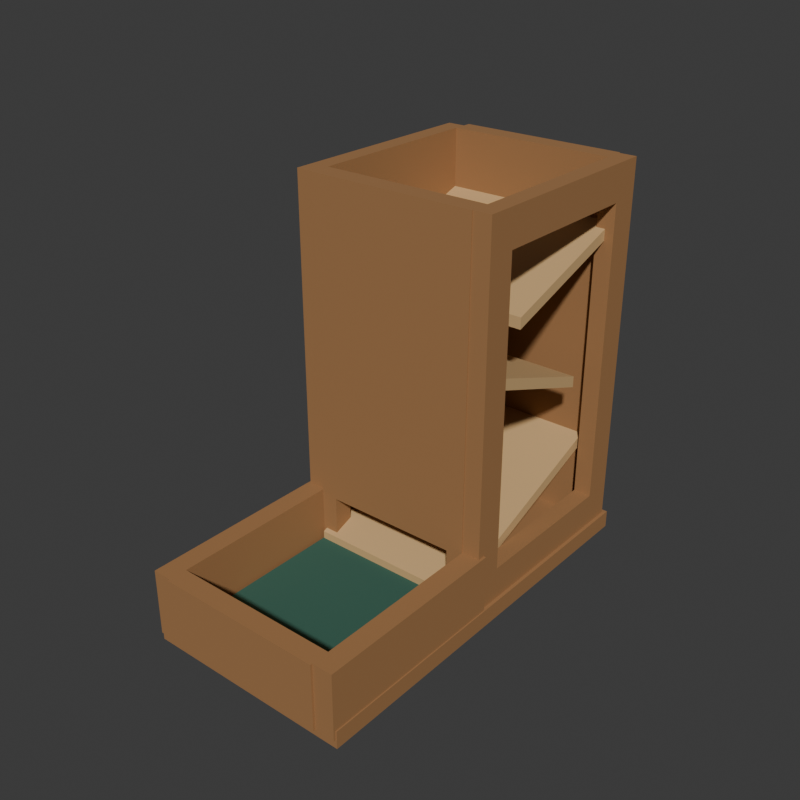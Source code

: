 # Source: source.blend  (saved by Blender 4.3.34; exported with 4.5.12 LTS)
import bpy
from mathutils import Matrix  # noqa: F401  (used for matrix-valued properties, if any)

bpy.ops.wm.read_factory_settings(use_empty=True)
scene = bpy.context.scene
scene.name = 'Scene'

# ---- collections
col_collection = bpy.data.collections.new('Collection'); scene.collection.children.link(col_collection)

# ---- materials (node trees are filled in below, after node groups)
mat_wholetowerandtray_warmtimber = bpy.data.materials.new('WholeTowerAndTray_WarmTimber')
mat_wholetowerandtray_warmtimber.diffuse_color = (0.36, 0.18, 0.07, 1.0)
mat_wholeinteriordeflectors_lighttimber = bpy.data.materials.new('WholeInteriorDeflectors_LightTimber')
mat_wholeinteriordeflectors_lighttimber.diffuse_color = (0.62, 0.4, 0.18, 1.0)
mat_wholetrayinset_deepgreen = bpy.data.materials.new('WholeTrayInset_DeepGreen')
mat_wholetrayinset_deepgreen.diffuse_color = (0.035, 0.12, 0.085, 1.0)

# ---- material node trees
mat_wholetowerandtray_warmtimber.use_nodes = True; mat_wholetowerandtray_warmtimber.node_tree.nodes.clear()
_N = mat_wholetowerandtray_warmtimber.node_tree.nodes; _L = mat_wholetowerandtray_warmtimber.node_tree.links
n0 = _N.new('ShaderNodeBsdfPrincipled'); n0.name = 'Principled BSDF'; n0.location = (10, 300)
n0.inputs[0].default_value = (0.36, 0.18, 0.07, 1.0)
n0.inputs[2].default_value = 0.76
n1 = _N.new('ShaderNodeOutputMaterial'); n1.name = 'Material Output'; n1.location = (300, 300)
_L.new(n0.outputs[0], n1.inputs[0])
n1.is_active_output = True
mat_wholeinteriordeflectors_lighttimber.use_nodes = True; mat_wholeinteriordeflectors_lighttimber.node_tree.nodes.clear()
_N = mat_wholeinteriordeflectors_lighttimber.node_tree.nodes; _L = mat_wholeinteriordeflectors_lighttimber.node_tree.links
n0 = _N.new('ShaderNodeBsdfPrincipled'); n0.name = 'Principled BSDF'; n0.location = (10, 300)
n0.inputs[0].default_value = (0.62, 0.4, 0.18, 1.0)
n0.inputs[2].default_value = 0.78
n1 = _N.new('ShaderNodeOutputMaterial'); n1.name = 'Material Output'; n1.location = (300, 300)
_L.new(n0.outputs[0], n1.inputs[0])
n1.is_active_output = True
mat_wholetrayinset_deepgreen.use_nodes = True; mat_wholetrayinset_deepgreen.node_tree.nodes.clear()
_N = mat_wholetrayinset_deepgreen.node_tree.nodes; _L = mat_wholetrayinset_deepgreen.node_tree.links
n0 = _N.new('ShaderNodeBsdfPrincipled'); n0.name = 'Principled BSDF'; n0.location = (10, 300)
n0.inputs[0].default_value = (0.035, 0.12, 0.085, 1.0)
n0.inputs[2].default_value = 0.92
n1 = _N.new('ShaderNodeOutputMaterial'); n1.name = 'Material Output'; n1.location = (300, 300)
_L.new(n0.outputs[0], n1.inputs[0])
n1.is_active_output = True

# ---- world
world_world = bpy.data.worlds.new('World'); scene.world = world_world
world_world.use_nodes = True; world_world.node_tree.nodes.clear()
_N = world_world.node_tree.nodes; _L = world_world.node_tree.links
n0 = _N.new('ShaderNodeOutputWorld'); n0.name = 'World Output'; n0.location = (300, 300)
n1 = _N.new('ShaderNodeBackground'); n1.name = 'Background'; n1.location = (10, 300)
n1.inputs[0].default_value = (0.05088, 0.05088, 0.05088, 1.0)
_L.new(n1.outputs[0], n0.inputs[0])
n0.is_active_output = True
world_world.color = (0.05088, 0.05088, 0.05088)
world_world.sun_shadow_jitter_overblur = 0.0

# ---- meshes
me_wholegroundfoottowerandtrayfloormesh = bpy.data.meshes.new('WholeGroundFootTowerAndTrayFloorMesh')
me_wholegroundfoottowerandtrayfloormesh.from_pydata([(-0.094, -0.182, 0.0), (0.094, -0.182, 0.0), (-0.094, 0.186, 0.0), (0.094, 0.186, 0.0), (-0.094, -0.182, 0.016), (0.094, -0.182, 0.016), (-0.094, 0.186, 0.016), (0.094, 0.186, 0.016)], [], [(0, 2, 3), (0, 3, 1), (4, 5, 7), (4, 7, 6), (0, 1, 5), (0, 5, 4), (2, 6, 7), (2, 7, 3), (0, 4, 6), (0, 6, 2), (1, 3, 7), (1, 7, 5)])
me_wholegroundfoottowerandtrayfloormesh.materials.append(mat_wholetowerandtray_warmtimber)
me_wholegroundfoottowerandtrayfloormesh.materials.append(mat_wholeinteriordeflectors_lighttimber)
me_wholegroundfoottowerandtrayfloormesh.materials.append(mat_wholetrayinset_deepgreen)
me_wholegroundfoottowerandtrayfloormesh.update()
me_wholereartowerwallmesh = bpy.data.meshes.new('WholeRearTowerWallMesh')
me_wholereartowerwallmesh.from_pydata([(-0.075, 0.166, 0.008), (0.075, 0.166, 0.008), (-0.075, 0.184, 0.008), (0.075, 0.184, 0.008), (-0.075, 0.166, 0.348), (0.075, 0.166, 0.348), (-0.075, 0.184, 0.348), (0.075, 0.184, 0.348)], [], [(0, 2, 3), (0, 3, 1), (4, 5, 7), (4, 7, 6), (0, 1, 5), (0, 5, 4), (2, 6, 7), (2, 7, 3), (0, 4, 6), (0, 6, 2), (1, 3, 7), (1, 7, 5)])
me_wholereartowerwallmesh.materials.append(mat_wholetowerandtray_warmtimber)
me_wholereartowerwallmesh.materials.append(mat_wholeinteriordeflectors_lighttimber)
me_wholereartowerwallmesh.materials.append(mat_wholetrayinset_deepgreen)
me_wholereartowerwallmesh.update()
me_wholelefttowerwallmesh = bpy.data.meshes.new('WholeLeftTowerWallMesh')
me_wholelefttowerwallmesh.from_pydata([(-0.091, -0.013, 0.008), (-0.075, -0.013, 0.008), (-0.091, 0.177, 0.008), (-0.075, 0.177, 0.008), (-0.091, -0.013, 0.348), (-0.075, -0.013, 0.348), (-0.091, 0.177, 0.348), (-0.075, 0.177, 0.348)], [], [(0, 2, 3), (0, 3, 1), (4, 5, 7), (4, 7, 6), (0, 1, 5), (0, 5, 4), (2, 6, 7), (2, 7, 3), (0, 4, 6), (0, 6, 2), (1, 3, 7), (1, 7, 5)])
me_wholelefttowerwallmesh.materials.append(mat_wholetowerandtray_warmtimber)
me_wholelefttowerwallmesh.materials.append(mat_wholeinteriordeflectors_lighttimber)
me_wholelefttowerwallmesh.materials.append(mat_wholetrayinset_deepgreen)
me_wholelefttowerwallmesh.update()
me_wholerightwallwithgenuineobservationopeningmesh = bpy.data.meshes.new('WholeRightWallWithGenuineObservationOpeningMesh')
me_wholerightwallwithgenuineobservationopeningmesh.from_pydata([(0.075, -0.013, 0.008), (0.075, 0.182, 0.008), (0.075, 0.182, 0.348), (0.075, -0.013, 0.348), (0.075, 0.013, 0.046), (0.075, 0.156, 0.046), (0.075, 0.156, 0.316), (0.075, 0.013, 0.316), (0.091, -0.013, 0.008), (0.091, 0.182, 0.008), (0.091, 0.182, 0.348), (0.091, -0.013, 0.348), (0.091, 0.013, 0.046), (0.091, 0.156, 0.046), (0.091, 0.156, 0.316), (0.091, 0.013, 0.316)], [], [(5, 1, 0), (4, 5, 0), (13, 12, 8), (9, 13, 8), (9, 8, 0), (1, 9, 0), (13, 5, 4), (12, 13, 4), (6, 2, 1), (5, 6, 1), (14, 13, 9), (10, 14, 9), (10, 9, 1), (2, 10, 1), (14, 6, 5), (13, 14, 5), (7, 3, 2), (6, 7, 2), (15, 14, 10), (11, 15, 10), (11, 10, 2), (3, 11, 2), (15, 7, 6), (14, 15, 6), (4, 0, 3), (7, 4, 3), (12, 15, 11), (8, 12, 11), (8, 11, 3), (0, 8, 3), (12, 4, 7), (15, 12, 7)])
me_wholerightwallwithgenuineobservationopeningmesh.materials.append(mat_wholetowerandtray_warmtimber)
me_wholerightwallwithgenuineobservationopeningmesh.materials.append(mat_wholeinteriordeflectors_lighttimber)
me_wholerightwallwithgenuineobservationopeningmesh.materials.append(mat_wholetrayinset_deepgreen)
me_wholerightwallwithgenuineobservationopeningmesh.update()
me_wholefrontwallwithopenlowexitmesh = bpy.data.meshes.new('WholeFrontWallWithOpenLowExitMesh')
me_wholefrontwallwithopenlowexitmesh.from_pydata([(-0.075, -0.014, 0.008), (-0.06, -0.014, 0.008), (-0.06, -0.014, 0.064), (0.06, -0.014, 0.064), (0.06, -0.014, 0.008), (0.075, -0.014, 0.008), (0.075, -0.014, 0.348), (-0.075, -0.014, 0.348), (-0.075, 0.004, 0.008), (-0.06, 0.004, 0.008), (-0.06, 0.004, 0.064), (0.06, 0.004, 0.064), (0.06, 0.004, 0.008), (0.075, 0.004, 0.008), (0.075, 0.004, 0.348), (-0.075, 0.004, 0.348)], [], [(7, 0, 1), (7, 1, 2), (7, 2, 3), (3, 4, 5), (3, 5, 6), (3, 6, 7), (9, 8, 15), (10, 9, 15), (11, 10, 15), (13, 12, 11), (14, 13, 11), (15, 14, 11), (9, 1, 0), (8, 9, 0), (10, 2, 1), (9, 10, 1), (11, 3, 2), (10, 11, 2), (12, 4, 3), (11, 12, 3), (13, 5, 4), (12, 13, 4), (14, 6, 5), (13, 14, 5), (15, 7, 6), (14, 15, 6), (8, 0, 7), (15, 8, 7)])
me_wholefrontwallwithopenlowexitmesh.materials.append(mat_wholetowerandtray_warmtimber)
me_wholefrontwallwithopenlowexitmesh.materials.append(mat_wholeinteriordeflectors_lighttimber)
me_wholefrontwallwithopenlowexitmesh.materials.append(mat_wholetrayinset_deepgreen)
me_wholefrontwallwithopenlowexitmesh.update()
me_wholehighbacktofrontdeflectormesh = bpy.data.meshes.new('WholeHighBackToFrontDeflectorMesh')
me_wholehighbacktofrontdeflectormesh.from_pydata([(-0.081, 0.041, 0.244), (-0.081, 0.173, 0.289), (-0.081, 0.173, 0.299), (-0.081, 0.041, 0.254), (0.083, 0.041, 0.244), (0.083, 0.173, 0.289), (0.083, 0.173, 0.299), (0.083, 0.041, 0.254)], [], [(1, 0, 3), (3, 2, 1), (7, 4, 5), (5, 6, 7), (0, 1, 5), (0, 5, 4), (1, 2, 6), (1, 6, 5), (2, 3, 7), (2, 7, 6), (3, 0, 4), (3, 4, 7)])
me_wholehighbacktofrontdeflectormesh.polygons.foreach_set('material_index', [1, 1, 1, 1, 1, 1, 1, 1, 1, 1, 1, 1])
me_wholehighbacktofrontdeflectormesh.materials.append(mat_wholetowerandtray_warmtimber)
me_wholehighbacktofrontdeflectormesh.materials.append(mat_wholeinteriordeflectors_lighttimber)
me_wholehighbacktofrontdeflectormesh.materials.append(mat_wholetrayinset_deepgreen)
me_wholehighbacktofrontdeflectormesh.update()
me_wholemiddlefronttobackdeflectormesh = bpy.data.meshes.new('WholeMiddleFrontToBackDeflectorMesh')
me_wholemiddlefronttobackdeflectormesh.from_pydata([(-0.081, -0.005, 0.21), (-0.081, 0.125, 0.164), (-0.081, 0.125, 0.174), (-0.081, -0.005, 0.22), (0.083, -0.005, 0.21), (0.083, 0.125, 0.164), (0.083, 0.125, 0.174), (0.083, -0.005, 0.22)], [], [(1, 0, 3), (3, 2, 1), (7, 4, 5), (5, 6, 7), (0, 1, 5), (0, 5, 4), (1, 2, 6), (1, 6, 5), (2, 3, 7), (2, 7, 6), (3, 0, 4), (3, 4, 7)])
me_wholemiddlefronttobackdeflectormesh.polygons.foreach_set('material_index', [1, 1, 1, 1, 1, 1, 1, 1, 1, 1, 1, 1])
me_wholemiddlefronttobackdeflectormesh.materials.append(mat_wholetowerandtray_warmtimber)
me_wholemiddlefronttobackdeflectormesh.materials.append(mat_wholeinteriordeflectors_lighttimber)
me_wholemiddlefronttobackdeflectormesh.materials.append(mat_wholetrayinset_deepgreen)
me_wholemiddlefronttobackdeflectormesh.update()
me_wholelowforwardexitrampmesh = bpy.data.meshes.new('WholeLowForwardExitRampMesh')
me_wholelowforwardexitrampmesh.from_pydata([(-0.072, -0.018, 0.018), (-0.072, 0.173, 0.092), (-0.072, 0.173, 0.102), (-0.072, -0.018, 0.028), (0.072, -0.018, 0.018), (0.072, 0.173, 0.092), (0.072, 0.173, 0.102), (0.072, -0.018, 0.028)], [], [(1, 0, 3), (3, 2, 1), (7, 4, 5), (5, 6, 7), (0, 1, 5), (0, 5, 4), (1, 2, 6), (1, 6, 5), (2, 3, 7), (2, 7, 6), (3, 0, 4), (3, 4, 7)])
me_wholelowforwardexitrampmesh.polygons.foreach_set('material_index', [1, 1, 1, 1, 1, 1, 1, 1, 1, 1, 1, 1])
me_wholelowforwardexitrampmesh.materials.append(mat_wholetowerandtray_warmtimber)
me_wholelowforwardexitrampmesh.materials.append(mat_wholeinteriordeflectors_lighttimber)
me_wholelowforwardexitrampmesh.materials.append(mat_wholetrayinset_deepgreen)
me_wholelowforwardexitrampmesh.update()
me_wholelefttraysidemesh = bpy.data.meshes.new('WholeLeftTraySideMesh')
me_wholelefttraysidemesh.from_pydata([(-0.093, -0.184, 0.008), (-0.075, -0.184, 0.008), (-0.093, -0.006, 0.008), (-0.075, -0.006, 0.008), (-0.093, -0.184, 0.068), (-0.075, -0.184, 0.068), (-0.093, -0.006, 0.068), (-0.075, -0.006, 0.068)], [], [(0, 2, 3), (0, 3, 1), (4, 5, 7), (4, 7, 6), (0, 1, 5), (0, 5, 4), (2, 6, 7), (2, 7, 3), (0, 4, 6), (0, 6, 2), (1, 3, 7), (1, 7, 5)])
me_wholelefttraysidemesh.materials.append(mat_wholetowerandtray_warmtimber)
me_wholelefttraysidemesh.materials.append(mat_wholeinteriordeflectors_lighttimber)
me_wholelefttraysidemesh.materials.append(mat_wholetrayinset_deepgreen)
me_wholelefttraysidemesh.update()
me_wholerighttraysidemesh = bpy.data.meshes.new('WholeRightTraySideMesh')
me_wholerighttraysidemesh.from_pydata([(0.075, -0.184, 0.008), (0.093, -0.184, 0.008), (0.075, -0.006, 0.008), (0.093, -0.006, 0.008), (0.075, -0.184, 0.068), (0.093, -0.184, 0.068), (0.075, -0.006, 0.068), (0.093, -0.006, 0.068)], [], [(0, 2, 3), (0, 3, 1), (4, 5, 7), (4, 7, 6), (0, 1, 5), (0, 5, 4), (2, 6, 7), (2, 7, 3), (0, 4, 6), (0, 6, 2), (1, 3, 7), (1, 7, 5)])
me_wholerighttraysidemesh.materials.append(mat_wholetowerandtray_warmtimber)
me_wholerighttraysidemesh.materials.append(mat_wholeinteriordeflectors_lighttimber)
me_wholerighttraysidemesh.materials.append(mat_wholetrayinset_deepgreen)
me_wholerighttraysidemesh.update()
me_wholetrayendwallmesh = bpy.data.meshes.new('WholeTrayEndWallMesh')
me_wholetrayendwallmesh.from_pydata([(-0.075, -0.186, 0.008), (0.075, -0.186, 0.008), (-0.075, -0.168, 0.008), (0.075, -0.168, 0.008), (-0.075, -0.186, 0.068), (0.075, -0.186, 0.068), (-0.075, -0.168, 0.068), (0.075, -0.168, 0.068)], [], [(0, 2, 3), (0, 3, 1), (4, 5, 7), (4, 7, 6), (0, 1, 5), (0, 5, 4), (2, 6, 7), (2, 7, 3), (0, 4, 6), (0, 6, 2), (1, 3, 7), (1, 7, 5)])
me_wholetrayendwallmesh.materials.append(mat_wholetowerandtray_warmtimber)
me_wholetrayendwallmesh.materials.append(mat_wholeinteriordeflectors_lighttimber)
me_wholetrayendwallmesh.materials.append(mat_wholetrayinset_deepgreen)
me_wholetrayendwallmesh.update()
me_wholeinsettrayfloorlinermesh = bpy.data.meshes.new('WholeInsetTrayFloorLinerMesh')
me_wholeinsettrayfloorlinermesh.from_pydata([(-0.0725, -0.1635, 0.016), (0.0725, -0.1635, 0.016), (-0.0725, -0.0165, 0.016), (0.0725, -0.0165, 0.016), (-0.0725, -0.1635, 0.021), (0.0725, -0.1635, 0.021), (-0.0725, -0.0165, 0.021), (0.0725, -0.0165, 0.021)], [], [(0, 2, 3), (0, 3, 1), (4, 5, 7), (4, 7, 6), (0, 1, 5), (0, 5, 4), (2, 6, 7), (2, 7, 3), (0, 4, 6), (0, 6, 2), (1, 3, 7), (1, 7, 5)])
me_wholeinsettrayfloorlinermesh.polygons.foreach_set('material_index', [2, 2, 2, 2, 2, 2, 2, 2, 2, 2, 2, 2])
me_wholeinsettrayfloorlinermesh.materials.append(mat_wholetowerandtray_warmtimber)
me_wholeinsettrayfloorlinermesh.materials.append(mat_wholeinteriordeflectors_lighttimber)
me_wholeinsettrayfloorlinermesh.materials.append(mat_wholetrayinset_deepgreen)
me_wholeinsettrayfloorlinermesh.update()

# ---- objects
ob_wholegroundfoottowerandtrayfloor = bpy.data.objects.new('WholeGroundFootTowerAndTrayFloor', me_wholegroundfoottowerandtrayfloormesh)
ob_wholereartowerwall = bpy.data.objects.new('WholeRearTowerWall', me_wholereartowerwallmesh)
ob_wholelefttowerwall = bpy.data.objects.new('WholeLeftTowerWall', me_wholelefttowerwallmesh)
ob_wholerightwallwithgenuineobservationopening = bpy.data.objects.new('WholeRightWallWithGenuineObservationOpening', me_wholerightwallwithgenuineobservationopeningmesh)
ob_wholefrontwallwithopenlowexit = bpy.data.objects.new('WholeFrontWallWithOpenLowExit', me_wholefrontwallwithopenlowexitmesh)
ob_wholehighbacktofrontdeflector = bpy.data.objects.new('WholeHighBackToFrontDeflector', me_wholehighbacktofrontdeflectormesh)
ob_wholemiddlefronttobackdeflector = bpy.data.objects.new('WholeMiddleFrontToBackDeflector', me_wholemiddlefronttobackdeflectormesh)
ob_wholelowforwardexitramp = bpy.data.objects.new('WholeLowForwardExitRamp', me_wholelowforwardexitrampmesh)
ob_wholelefttrayside = bpy.data.objects.new('WholeLeftTraySide', me_wholelefttraysidemesh)
ob_wholerighttrayside = bpy.data.objects.new('WholeRightTraySide', me_wholerighttraysidemesh)
ob_wholetrayendwall = bpy.data.objects.new('WholeTrayEndWall', me_wholetrayendwallmesh)
ob_wholeinsettrayfloorliner = bpy.data.objects.new('WholeInsetTrayFloorLiner', me_wholeinsettrayfloorlinermesh)

# ---- transforms, parenting, visibility, modifiers, constraints
ob_wholegroundfoottowerandtrayfloor.location = (0.0, 0.0, 0.0)
ob_wholereartowerwall.location = (0.0, 0.0, 0.0)
ob_wholelefttowerwall.location = (0.0, 0.0, 0.0)
ob_wholerightwallwithgenuineobservationopening.location = (0.0, 0.0, 0.0)
ob_wholefrontwallwithopenlowexit.location = (0.0, 0.0, 0.0)
ob_wholehighbacktofrontdeflector.location = (0.0, 0.0, 0.0)
ob_wholemiddlefronttobackdeflector.location = (0.0, 0.0, 0.0)
ob_wholelowforwardexitramp.location = (0.0, 0.0, 0.0)
ob_wholelefttrayside.location = (0.0, 0.0, 0.0)
ob_wholerighttrayside.location = (0.0, 0.0, 0.0)
ob_wholetrayendwall.location = (0.0, 0.0, 0.0)
ob_wholeinsettrayfloorliner.location = (0.0, 0.0, 0.0)

# ---- collection membership
scene.collection.objects.link(ob_wholegroundfoottowerandtrayfloor)
scene.collection.objects.link(ob_wholereartowerwall)
scene.collection.objects.link(ob_wholelefttowerwall)
scene.collection.objects.link(ob_wholerightwallwithgenuineobservationopening)
scene.collection.objects.link(ob_wholefrontwallwithopenlowexit)
scene.collection.objects.link(ob_wholehighbacktofrontdeflector)
scene.collection.objects.link(ob_wholemiddlefronttobackdeflector)
scene.collection.objects.link(ob_wholelowforwardexitramp)
scene.collection.objects.link(ob_wholelefttrayside)
scene.collection.objects.link(ob_wholerighttrayside)
scene.collection.objects.link(ob_wholetrayendwall)
scene.collection.objects.link(ob_wholeinsettrayfloorliner)

# ---- scene / render settings (as saved in the file)
scene.frame_start = 1; scene.frame_end = 250; scene.frame_set(1)
scene.render.engine = 'CYCLES'
scene.render.resolution_x = 640
scene.render.resolution_y = 640
scene.render.use_compositing = False
scene.cycles.use_denoising = False
scene.cycles.samples = 128
scene.cycles.use_adaptive_sampling = False
bpy.context.view_layer.update()

# ---- added for rendering (the .blend has no active camera and no usable light): camera, sun
cam_auto = bpy.data.cameras.new('AutoCamera')
cam_auto.lens = 50.0
cam_auto.sensor_width = 36.0
cam_auto.clip_end = 1000.0
ob_auto_camera = bpy.data.objects.new('AutoCamera', cam_auto)
scene.collection.objects.link(ob_auto_camera)
ob_auto_camera.location = (0.502382, -0.602859, 0.575906)
ob_auto_camera.rotation_euler = (1.09748, -7.21219e-08, 0.694738)
scene.camera = ob_auto_camera
light_auto_sun = bpy.data.lights.new('AutoSun', 'SUN')
light_auto_sun.energy = 3.0
light_auto_sun.angle = 0.0523599
ob_auto_sun = bpy.data.objects.new('AutoSun', light_auto_sun)
scene.collection.objects.link(ob_auto_sun)
ob_auto_sun.rotation_euler = (0.872665, 0.174533, 0.523599)
bpy.context.view_layer.update()
